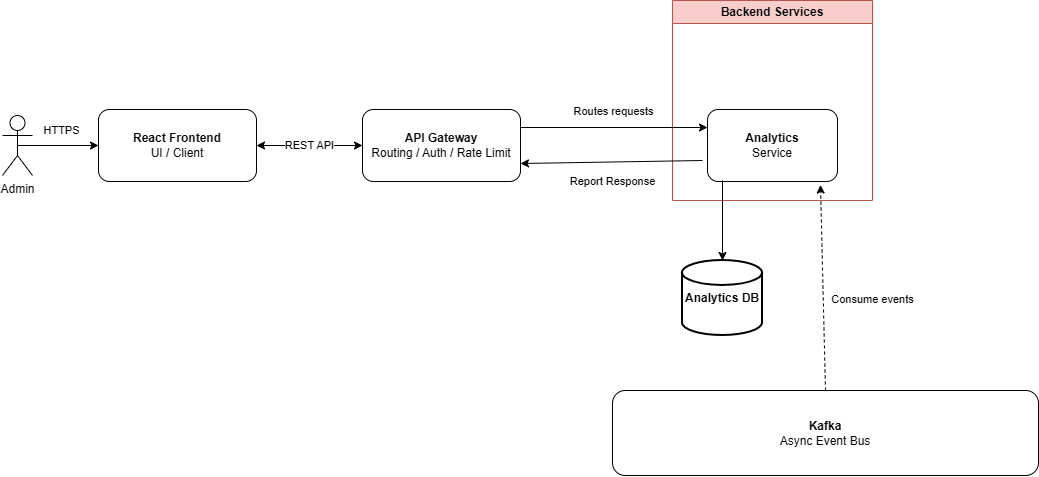

The diagram above was exported from draw.io. Its source (the exported page's mxGraphModel, read from the mxfile embedded in the PNG):
<mxGraphModel dx="1084" dy="555" grid="1" gridSize="10" guides="1" tooltips="1" connect="1" arrows="1" fold="1" page="0" pageScale="1" pageWidth="827" pageHeight="1169" math="0" shadow="0">
  <root>
    <mxCell id="0" />
    <mxCell id="1" parent="0" />
    <mxCell id="VomnbuhCMoLFoZdbn9vt-1" edge="1" parent="1" source="VomnbuhCMoLFoZdbn9vt-2" style="edgeStyle=orthogonalEdgeStyle;rounded=0;orthogonalLoop=1;jettySize=auto;html=1;startArrow=classic;startFill=1;" target="VomnbuhCMoLFoZdbn9vt-5" value="REST API">
      <mxGeometry relative="1" as="geometry" />
    </mxCell>
    <mxCell id="VomnbuhCMoLFoZdbn9vt-2" parent="1" style="rounded=1;whiteSpace=wrap;html=1;" value="&lt;b&gt;React Frontend&lt;/b&gt;&lt;div&gt;UI / Client&lt;/div&gt;" vertex="1">
      <mxGeometry height="72" width="158" x="416" y="489" as="geometry" />
    </mxCell>
    <mxCell id="VomnbuhCMoLFoZdbn9vt-3" parent="1" style="shape=umlActor;verticalLabelPosition=bottom;verticalAlign=top;html=1;outlineConnect=0;" value="Admin" vertex="1">
      <mxGeometry height="60" width="30" x="320" y="495" as="geometry" />
    </mxCell>
    <mxCell id="VomnbuhCMoLFoZdbn9vt-4" edge="1" parent="1" source="VomnbuhCMoLFoZdbn9vt-3" style="endArrow=classic;html=1;rounded=0;exitX=0.5;exitY=0.5;exitDx=0;exitDy=0;exitPerimeter=0;entryX=0;entryY=0.5;entryDx=0;entryDy=0;" target="VomnbuhCMoLFoZdbn9vt-2" value="HTTPS">
      <mxGeometry height="50" relative="1" width="50" x="0.0864" y="15" as="geometry">
        <mxPoint as="offset" />
        <mxPoint x="795" y="529" as="sourcePoint" />
        <mxPoint x="845" y="479" as="targetPoint" />
      </mxGeometry>
    </mxCell>
    <mxCell id="VomnbuhCMoLFoZdbn9vt-5" parent="1" style="rounded=1;whiteSpace=wrap;html=1;" value="&lt;b&gt;API Gateway&lt;/b&gt;&lt;div&gt;Routing / Auth / Rate Limit&lt;/div&gt;" vertex="1">
      <mxGeometry height="72" width="158" x="680" y="489" as="geometry" />
    </mxCell>
    <mxCell id="VomnbuhCMoLFoZdbn9vt-6" parent="1" style="swimlane;whiteSpace=wrap;html=1;fillColor=#f8cecc;strokeColor=#b85450;" value="Backend Services" vertex="1">
      <mxGeometry height="200" width="200" x="990" y="380" as="geometry" />
    </mxCell>
    <mxCell id="VomnbuhCMoLFoZdbn9vt-7" parent="VomnbuhCMoLFoZdbn9vt-6" style="rounded=1;whiteSpace=wrap;html=1;" value="&lt;div&gt;&lt;div&gt;&lt;span style=&quot;background-color: transparent; color: light-dark(rgb(0, 0, 0), rgb(255, 255, 255));&quot;&gt;&lt;b&gt;Analytics&lt;/b&gt;&lt;/span&gt;&lt;/div&gt;&lt;div&gt;&lt;span style=&quot;background-color: transparent; color: light-dark(rgb(0, 0, 0), rgb(255, 255, 255));&quot;&gt;Service&lt;/span&gt;&lt;/div&gt;&lt;/div&gt;" vertex="1">
      <mxGeometry height="72" width="130" x="35" y="109" as="geometry" />
    </mxCell>
    <mxCell id="VomnbuhCMoLFoZdbn9vt-8" parent="1" style="strokeWidth=2;html=1;shape=mxgraph.flowchart.database;whiteSpace=wrap;" value="&lt;b&gt;Analytics DB&lt;/b&gt;" vertex="1">
      <mxGeometry height="75" width="80" x="1000" y="640" as="geometry" />
    </mxCell>
    <mxCell id="VomnbuhCMoLFoZdbn9vt-9" edge="1" parent="1" style="edgeStyle=orthogonalEdgeStyle;rounded=0;orthogonalLoop=1;jettySize=auto;html=1;" target="VomnbuhCMoLFoZdbn9vt-8" value="">
      <mxGeometry relative="1" as="geometry">
        <mxPoint x="1040" y="560" as="sourcePoint" />
      </mxGeometry>
    </mxCell>
    <mxCell id="VomnbuhCMoLFoZdbn9vt-10" edge="1" parent="1" source="VomnbuhCMoLFoZdbn9vt-5" style="endArrow=classic;html=1;rounded=0;exitX=1;exitY=0.25;exitDx=0;exitDy=0;entryX=0;entryY=0.25;entryDx=0;entryDy=0;" target="VomnbuhCMoLFoZdbn9vt-7" value="&lt;br&gt;&lt;span style=&quot;color: rgb(0, 0, 0); background-color: rgb(255, 255, 255); float: none; display: inline !important;&quot;&gt;Routes requests&lt;/span&gt;">
      <mxGeometry height="50" relative="1" width="50" x="-0.0131" y="23" as="geometry">
        <mxPoint as="offset" />
        <mxPoint x="830" y="540" as="sourcePoint" />
        <mxPoint x="880" y="490" as="targetPoint" />
      </mxGeometry>
    </mxCell>
    <mxCell id="VomnbuhCMoLFoZdbn9vt-11" parent="1" style="rounded=1;whiteSpace=wrap;html=1;" value="&lt;b&gt;Kafka&lt;br&gt;&lt;/b&gt;&lt;div&gt;Async Event Bus&lt;/div&gt;" vertex="1">
      <mxGeometry height="85" width="426" x="930" y="770" as="geometry" />
    </mxCell>
    <mxCell id="VomnbuhCMoLFoZdbn9vt-12" edge="1" parent="1" source="VomnbuhCMoLFoZdbn9vt-11" style="endArrow=classic;html=1;rounded=0;dashed=1;entryX=0.869;entryY=1.049;entryDx=0;entryDy=0;entryPerimeter=0;exitX=0.5;exitY=0;exitDx=0;exitDy=0;" target="VomnbuhCMoLFoZdbn9vt-7" value="&lt;br&gt;Consume events">
      <mxGeometry height="50" relative="1" width="50" x="-0.0565" y="-49" as="geometry">
        <mxPoint as="offset" />
        <Array as="points" />
        <mxPoint x="1210" y="710" as="sourcePoint" />
        <mxPoint x="1250" y="810" as="targetPoint" />
      </mxGeometry>
    </mxCell>
    <mxCell id="TEWZ9pXepV83KnRYXG_g-1" edge="1" parent="1" style="endArrow=classic;html=1;rounded=0;entryX=1;entryY=0.75;entryDx=0;entryDy=0;" target="VomnbuhCMoLFoZdbn9vt-5" value="Report Response">
      <mxGeometry height="50" relative="1" width="50" x="-0.0041" y="20" as="geometry">
        <mxPoint as="offset" />
        <Array as="points" />
        <mxPoint x="1020" y="540" as="sourcePoint" />
        <mxPoint x="860" y="590" as="targetPoint" />
      </mxGeometry>
    </mxCell>
  </root>
</mxGraphModel>